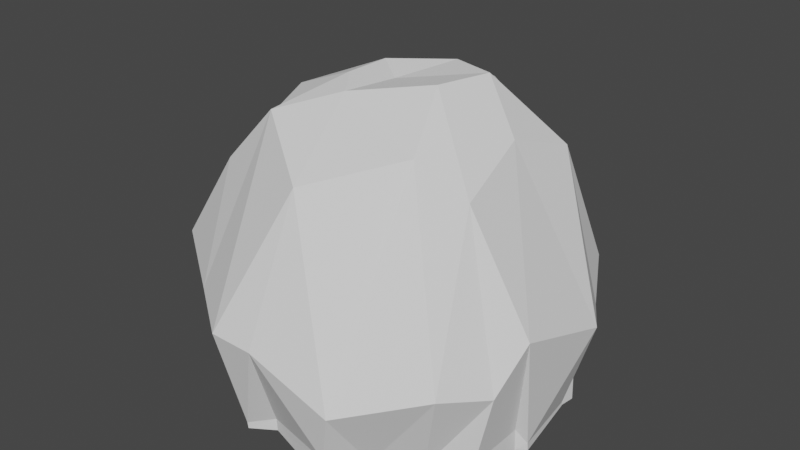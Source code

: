 # Source: rockBasic.blend  (saved by Blender 2.93.21; exported with 4.5.12 LTS)
import bpy
from mathutils import Matrix  # noqa: F401  (used for matrix-valued properties, if any)

bpy.ops.wm.read_factory_settings(use_empty=True)
scene = bpy.context.scene
scene.name = 'Scene'

# ---- collections
col_collection = bpy.data.collections.new('Collection'); scene.collection.children.link(col_collection)

# ---- world
world_world = bpy.data.worlds.new('World'); scene.world = world_world
world_world.use_nodes = True; world_world.node_tree.nodes.clear()
_N = world_world.node_tree.nodes; _L = world_world.node_tree.links
n0 = _N.new('ShaderNodeOutputWorld'); n0.name = 'World Output'; n0.location = (300, 300)
n1 = _N.new('ShaderNodeBackground'); n1.name = 'Background'; n1.location = (10, 300)
n1.inputs[0].default_value = (0.05088, 0.05088, 0.05088, 1.0)
_L.new(n1.outputs[0], n0.inputs[0])
n0.is_active_output = True
world_world.color = (0.05088, 0.05088, 0.05088)
world_world.use_sun_shadow = False
world_world.sun_shadow_jitter_overblur = 0.0

# ---- meshes
me_cone = bpy.data.meshes.new('Cone')
me_cone.from_pydata([(0.02552, 0.8034, 0.1125), (0.7257, 0.2661, 0.1086), (0.7237, -0.4319, 0.08274), (-0.07767, -0.6879, 0.059), (-0.7344, -0.2865, 0.04577), (-0.7504, 0.3584, 0.1923), (-0.05702, 0.0358, 1.317), (0.3607, 0.6787, 0.05111), (0.03632, 0.5938, 1.195), (0.5496, 0.3733, 1.087), (0.776, -0.1438, 0.03638), (0.5728, -0.3033, 1.086), (0.3787, -0.6314, 0.04019), (0.02754, -0.6336, 1.104), (-0.4127, -0.5933, 0.09878), (-0.5546, -0.4161, 0.9881), (-0.7641, -0.009791, 0.09808), (-0.4777, 0.3093, 1.146), (-0.4391, 0.6839, 0.09456), (0.5028, 0.4901, 0.05373), (0.05716, 0.2959, 1.353), (0.6562, 0.5315, 0.3188), (0.7358, -0.1759, 0.1024), (0.7923, -0.4194, 0.4049), (0.2918, -0.8046, 0.1117), (-0.008056, -0.8695, 0.4988), (-0.5408, -0.5097, 0.0679), (-0.8152, -0.4393, 0.5741), (-0.7426, 0.221, 0.1074), (-0.71, 0.4389, 0.4465), (-0.1781, 0.7478, 0.06469), (0.1234, 0.6957, 0.02847), (0.07907, 0.8959, 0.336), (0.2769, 0.2128, 1.367), (0.7175, 0.2021, 0.01437), (0.2101, -0.03056, 1.369), (0.5556, -0.5192, 0.04441), (-0.09159, -0.2179, 1.327), (-0.18, -0.7539, 0.03037), (-0.185, -0.08859, 1.35), (-0.6806, -0.09762, 0.1163), (-0.1829, 0.1265, 1.349), (-0.5446, 0.4643, 0.07036), (-0.1273, 0.9131, 0.4979), (-0.4814, 0.6578, 0.5657), (-0.2097, 0.5006, 1.22), (-0.8965, 0.2369, 0.4644), (-0.8884, -0.1816, 0.5813), (-0.5701, 0.02581, 1.183), (-0.4552, -0.6936, 0.5338), (-0.1931, -0.8821, 0.5153), (-0.3018, -0.4124, 1.258), (0.3542, -0.8447, 0.3491), (0.6778, -0.6187, 0.4484), (0.329, -0.3185, 1.194), (0.8442, -0.2825, 0.6028), (0.8703, 0.1594, 0.4669), (0.5052, 0.06538, 1.193), (0.5662, 0.6859, 0.4657), (0.2635, 0.8113, 0.3534), (0.3171, 0.4544, 1.125), (0.5035, 0.4934, 5.96e-08), (0.7264, 0.2694, 5.96e-08), (0.7364, -0.1725, 5.96e-08), (0.7244, -0.4285, 5.96e-08), (0.2925, -0.8012, 5.96e-08), (-0.07698, -0.6845, 5.96e-08), (-0.5401, -0.5063, 5.96e-08), (-0.7337, -0.2832, 5.96e-08), (-0.7419, 0.2243, 5.96e-08), (-0.7498, 0.3617, 5.96e-08), (-0.1775, 0.7512, 5.96e-08), (0.02621, 0.8067, 5.96e-08), (0.1241, 0.6991, 5.96e-08), (0.3614, 0.682, 5.96e-08), (0.7182, 0.2054, 5.96e-08), (0.7767, -0.1405, 5.96e-08), (0.5562, -0.5159, 5.96e-08), (0.3794, -0.6281, 5.96e-08), (-0.1793, -0.7506, 5.96e-08), (-0.4027, -0.5679, 5.96e-08), (-0.6799, -0.09427, 5.96e-08), (-0.7217, -0.08406, 5.96e-08), (-0.4835, 0.477, 5.96e-08), (-0.4384, 0.6873, 5.96e-08)], [], [(0, 32, 31), (1, 21, 34), (2, 23, 36), (3, 25, 38), (19, 1, 62, 61), (4, 27, 40), (5, 29, 42), (18, 43, 30), (18, 44, 43), (17, 41, 45), (16, 46, 28), (16, 47, 46), (15, 39, 48), (14, 49, 26), (14, 50, 49), (13, 37, 51), (12, 52, 24), (12, 53, 52), (11, 35, 54), (10, 55, 22), (10, 56, 55), (9, 33, 57), (7, 58, 19), (7, 59, 58), (8, 20, 60), (60, 33, 9), (60, 20, 33), (20, 6, 33), (58, 60, 9), (58, 59, 60), (59, 8, 60), (19, 21, 1), (19, 58, 21), (58, 9, 21), (57, 35, 11), (57, 33, 35), (33, 6, 35), (55, 57, 11), (55, 56, 57), (56, 9, 57), (22, 23, 2), (22, 55, 23), (55, 11, 23), (54, 37, 13), (54, 35, 37), (35, 6, 37), (52, 54, 13), (52, 53, 54), (53, 11, 54), (24, 25, 3), (24, 52, 25), (52, 13, 25), (51, 39, 15), (51, 37, 39), (37, 6, 39), (49, 51, 15), (49, 50, 51), (50, 13, 51), (26, 27, 4), (26, 49, 27), (49, 15, 27), (48, 41, 17), (48, 39, 41), (39, 6, 41), (46, 48, 17), (46, 47, 48), (47, 15, 48), (28, 29, 5), (28, 46, 29), (46, 17, 29), (45, 20, 8), (45, 41, 20), (41, 6, 20), (43, 45, 8), (43, 44, 45), (44, 17, 45), (30, 32, 0), (30, 43, 32), (43, 8, 32), (42, 44, 18), (42, 29, 44), (29, 17, 44), (40, 47, 16), (40, 27, 47), (27, 15, 47), (38, 50, 14), (38, 25, 50), (25, 13, 50), (36, 53, 12), (36, 23, 53), (23, 11, 53), (34, 56, 10), (34, 21, 56), (21, 9, 56), (31, 59, 7), (31, 32, 59), (32, 8, 59), (72, 73, 74, 61, 62, 75, 76, 63, 64, 77, 78, 65, 66, 79, 80, 67, 68, 81, 82, 69, 70, 83, 84, 71), (34, 10, 76, 75), (10, 22, 63, 76), (42, 18, 84, 83), (18, 30, 71, 84), (28, 5, 70, 69), (3, 38, 79, 66), (0, 31, 73, 72), (36, 12, 78, 77), (12, 24, 65, 78), (22, 2, 64, 63), (30, 0, 72, 71), (4, 40, 81, 68), (38, 14, 80, 79), (14, 26, 67, 80), (31, 7, 74, 73), (24, 3, 66, 65), (7, 19, 61, 74), (1, 34, 75, 62), (5, 42, 83, 70), (40, 16, 82, 81), (16, 28, 69, 82), (26, 4, 68, 67), (2, 36, 77, 64)])
_uv = me_cone.uv_layers.new(name='UVMap')
_uv.uv.foreach_set('vector', [0.25, 0.49, 0.25, 0.43, 0.302, 0.46, 0.4578, 0.37, 0.4059, 0.34, 0.4578, 0.31, 0.4578, 0.13, 0.4059, 0.16, 0.4059, 0.1, 0.25, 0.01, 0.25, 0.07, 0.198, 0.04, 0.4059, 0.4, 0.4578, 0.37, 0.4578, 0.37, 0.4059, 0.4, 0.04215, 0.13, 0.09412, 0.16, 0.04215, 0.19, 0.04215, 0.37, 0.09412, 0.34, 0.09412, 0.384, 0.1461, 0.43, 0.198, 0.4, 0.198, 0.46, 0.1461, 0.43, 0.1461, 0.37, 0.198, 0.4, 0.1461, 0.31, 0.198, 0.28, 0.198, 0.34, 0.05189, 0.2711, 0.09412, 0.28, 0.04215, 0.31, 0.05189, 0.2711, 0.09412, 0.22, 0.09412, 0.28, 0.1461, 0.19, 0.198, 0.22, 0.1461, 0.25, 0.1461, 0.08081, 0.1461, 0.13, 0.09412, 0.1, 0.1461, 0.08081, 0.198, 0.1, 0.1461, 0.13, 0.25, 0.13, 0.25, 0.19, 0.198, 0.16, 0.3539, 0.07, 0.302, 0.1, 0.302, 0.04, 0.3539, 0.07, 0.3539, 0.13, 0.302, 0.1, 0.3539, 0.19, 0.302, 0.22, 0.302, 0.16, 0.4578, 0.25, 0.4059, 0.22, 0.4578, 0.19, 0.4578, 0.25, 0.4059, 0.28, 0.4059, 0.22, 0.3539, 0.31, 0.302, 0.28, 0.3539, 0.25, 0.3539, 0.43, 0.3539, 0.37, 0.4059, 0.4, 0.3539, 0.43, 0.302, 0.4, 0.3539, 0.37, 0.25, 0.37, 0.25, 0.31, 0.302, 0.34, 0.302, 0.34, 0.302, 0.28, 0.3539, 0.31, 0.302, 0.34, 0.25, 0.31, 0.302, 0.28, 0.25, 0.31, 0.25, 0.25, 0.302, 0.28, 0.3539, 0.37, 0.302, 0.34, 0.3539, 0.31, 0.3539, 0.37, 0.302, 0.4, 0.302, 0.34, 0.302, 0.4, 0.25, 0.37, 0.302, 0.34, 0.4059, 0.4, 0.4059, 0.34, 0.4578, 0.37, 0.4059, 0.4, 0.3539, 0.37, 0.4059, 0.34, 0.3539, 0.37, 0.3539, 0.31, 0.4059, 0.34, 0.3539, 0.25, 0.302, 0.22, 0.3539, 0.19, 0.3539, 0.25, 0.302, 0.28, 0.302, 0.22, 0.302, 0.28, 0.25, 0.25, 0.302, 0.22, 0.4059, 0.22, 0.3539, 0.25, 0.3539, 0.19, 0.4059, 0.22, 0.4059, 0.28, 0.3539, 0.25, 0.4059, 0.28, 0.3539, 0.31, 0.3539, 0.25, 0.4578, 0.19, 0.4059, 0.16, 0.4578, 0.13, 0.4578, 0.19, 0.4059, 0.22, 0.4059, 0.16, 0.4059, 0.22, 0.3539, 0.19, 0.4059, 0.16, 0.302, 0.16, 0.25, 0.19, 0.25, 0.13, 0.302, 0.16, 0.302, 0.22, 0.25, 0.19, 0.302, 0.22, 0.25, 0.25, 0.25, 0.19, 0.302, 0.1, 0.302, 0.16, 0.25, 0.13, 0.302, 0.1, 0.3539, 0.13, 0.302, 0.16, 0.3539, 0.13, 0.3539, 0.19, 0.302, 0.16, 0.302, 0.04, 0.25, 0.07, 0.25, 0.01, 0.302, 0.04, 0.302, 0.1, 0.25, 0.07, 0.302, 0.1, 0.25, 0.13, 0.25, 0.07, 0.198, 0.16, 0.198, 0.22, 0.1461, 0.19, 0.198, 0.16, 0.25, 0.19, 0.198, 0.22, 0.25, 0.19, 0.25, 0.25, 0.198, 0.22, 0.1461, 0.13, 0.198, 0.16, 0.1461, 0.19, 0.1461, 0.13, 0.198, 0.1, 0.198, 0.16, 0.198, 0.1, 0.25, 0.13, 0.198, 0.16, 0.09412, 0.1, 0.09412, 0.16, 0.04215, 0.13, 0.09412, 0.1, 0.1461, 0.13, 0.09412, 0.16, 0.1461, 0.13, 0.1461, 0.19, 0.09412, 0.16, 0.1461, 0.25, 0.198, 0.28, 0.1461, 0.31, 0.1461, 0.25, 0.198, 0.22, 0.198, 0.28, 0.198, 0.22, 0.25, 0.25, 0.198, 0.28, 0.09412, 0.28, 0.1461, 0.25, 0.1461, 0.31, 0.09412, 0.28, 0.09412, 0.22, 0.1461, 0.25, 0.09412, 0.22, 0.1461, 0.19, 0.1461, 0.25, 0.04215, 0.31, 0.09412, 0.34, 0.04215, 0.37, 0.04215, 0.31, 0.09412, 0.28, 0.09412, 0.34, 0.09412, 0.28, 0.1461, 0.31, 0.09412, 0.34, 0.198, 0.34, 0.25, 0.31, 0.25, 0.37, 0.198, 0.34, 0.198, 0.28, 0.25, 0.31, 0.198, 0.28, 0.25, 0.25, 0.25, 0.31, 0.198, 0.4, 0.198, 0.34, 0.25, 0.37, 0.198, 0.4, 0.1461, 0.37, 0.198, 0.34, 0.1461, 0.37, 0.1461, 0.31, 0.198, 0.34, 0.198, 0.46, 0.25, 0.43, 0.25, 0.49, 0.198, 0.46, 0.198, 0.4, 0.25, 0.43, 0.198, 0.4, 0.25, 0.37, 0.25, 0.43, 0.09412, 0.384, 0.1461, 0.37, 0.1461, 0.43, 0.09412, 0.384, 0.09412, 0.34, 0.1461, 0.37, 0.09412, 0.34, 0.1461, 0.31, 0.1461, 0.37, 0.04215, 0.19, 0.09412, 0.22, 0.05189, 0.2711, 0.04215, 0.19, 0.09412, 0.16, 0.09412, 0.22, 0.09412, 0.16, 0.1461, 0.19, 0.09412, 0.22, 0.198, 0.04, 0.198, 0.1, 0.1461, 0.08081, 0.198, 0.04, 0.25, 0.07, 0.198, 0.1, 0.25, 0.07, 0.25, 0.13, 0.198, 0.1, 0.4059, 0.1, 0.3539, 0.13, 0.3539, 0.07, 0.4059, 0.1, 0.4059, 0.16, 0.3539, 0.13, 0.4059, 0.16, 0.3539, 0.19, 0.3539, 0.13, 0.4578, 0.31, 0.4059, 0.28, 0.4578, 0.25, 0.4578, 0.31, 0.4059, 0.34, 0.4059, 0.28, 0.4059, 0.34, 0.3539, 0.31, 0.4059, 0.28, 0.302, 0.46, 0.302, 0.4, 0.3539, 0.43, 0.302, 0.46, 0.25, 0.43, 0.302, 0.4, 0.25, 0.43, 0.25, 0.37, 0.302, 0.4, 0.75, 0.49, 0.802, 0.46, 0.8539, 0.43, 0.9059, 0.4, 0.9578, 0.37, 0.9578, 0.31, 0.9578, 0.25, 0.9578, 0.19, 0.9578, 0.13, 0.9059, 0.1, 0.8539, 0.07, 0.802, 0.04, 0.75, 0.01, 0.698, 0.04, 0.6461, 0.07, 0.5941, 0.1, 0.5422, 0.13, 0.5422, 0.19, 0.5422, 0.25, 0.5422, 0.31, 0.5422, 0.37, 0.5941, 0.4, 0.6461, 0.43, 0.698, 0.46, 0.4578, 0.31, 0.4578, 0.25, 0.4578, 0.25, 0.4578, 0.31, 0.4578, 0.25, 0.4578, 0.19, 0.4578, 0.19, 0.4578, 0.25, 0.09412, 0.384, 0.1461, 0.43, 0.1461, 0.43, 0.09412, 0.4, 0.1461, 0.43, 0.198, 0.46, 0.198, 0.46, 0.1461, 0.43, 0.04215, 0.31, 0.04215, 0.37, 0.04215, 0.37, 0.04215, 0.31, 0.25, 0.01, 0.198, 0.04, 0.198, 0.04, 0.25, 0.01, 0.25, 0.49, 0.302, 0.46, 0.302, 0.46, 0.25, 0.49, 0.4059, 0.1, 0.3539, 0.07, 0.3539, 0.07, 0.4059, 0.1, 0.3539, 0.07, 0.302, 0.04, 0.302, 0.04, 0.3539, 0.07, 0.4578, 0.19, 0.4578, 0.13, 0.4578, 0.13, 0.4578, 0.19, 0.198, 0.46, 0.25, 0.49, 0.25, 0.49, 0.198, 0.46, 0.04215, 0.13, 0.04215, 0.19, 0.04215, 0.19, 0.04215, 0.13, 0.198, 0.04, 0.1461, 0.08081, 0.1461, 0.07, 0.198, 0.04, 0.1461, 0.08081, 0.09412, 0.1, 0.09412, 0.1, 0.1461, 0.07, 0.302, 0.46, 0.3539, 0.43, 0.3539, 0.43, 0.302, 0.46, 0.302, 0.04, 0.25, 0.01, 0.25, 0.01, 0.302, 0.04, 0.3539, 0.43, 0.4059, 0.4, 0.4059, 0.4, 0.3539, 0.43, 0.4578, 0.37, 0.4578, 0.31, 0.4578, 0.31, 0.4578, 0.37, 0.04215, 0.37, 0.09412, 0.384, 0.09412, 0.4, 0.04215, 0.37, 0.04215, 0.19, 0.05189, 0.2711, 0.04215, 0.25, 0.04215, 0.19, 0.05189, 0.2711, 0.04215, 0.31, 0.04215, 0.31, 0.04215, 0.25, 0.09412, 0.1, 0.04215, 0.13, 0.04215, 0.13, 0.09412, 0.1, 0.4578, 0.13, 0.4059, 0.1, 0.4059, 0.1, 0.4578, 0.13])
me_cone.use_remesh_fix_poles = True
me_cone.use_remesh_preserve_attributes = False
me_cone.update()

# ---- objects
ob_cone = bpy.data.objects.new('Cone', me_cone)

# ---- transforms, parenting, visibility, modifiers, constraints
ob_cone.location = (0.0, 0.0, 0.0)

# ---- collection membership
col_collection.objects.link(ob_cone)

# ---- scene / render settings (as saved in the file)
scene.frame_start = 1; scene.frame_end = 250; scene.frame_set(1)
scene.render.engine = 'BLENDER_EEVEE_NEXT'
scene.cycles.use_denoising = False
scene.cycles.samples = 128
scene.cycles.sampling_pattern = 'TABULATED_SOBOL'
scene.cycles.use_adaptive_sampling = False
scene.cycles.use_light_tree = False
scene.view_settings.view_transform = 'Filmic'
bpy.context.view_layer.update()

# ---- added for rendering (the .blend has no active camera and no usable light): camera, sun
cam_auto = bpy.data.cameras.new('AutoCamera')
cam_auto.lens = 50.0
cam_auto.sensor_width = 36.0
cam_auto.clip_end = 1000.0
ob_auto_camera = bpy.data.objects.new('AutoCamera', cam_auto)
scene.collection.objects.link(ob_auto_camera)
ob_auto_camera.location = (2.63942, -3.16753, 2.80661)
ob_auto_camera.rotation_euler = (1.09748, -7.21219e-08, 0.694738)
scene.camera = ob_auto_camera
light_auto_sun = bpy.data.lights.new('AutoSun', 'SUN')
light_auto_sun.energy = 3.0
light_auto_sun.angle = 0.0523599
ob_auto_sun = bpy.data.objects.new('AutoSun', light_auto_sun)
scene.collection.objects.link(ob_auto_sun)
ob_auto_sun.rotation_euler = (0.872665, 0.174533, 0.523599)
bpy.context.view_layer.update()
